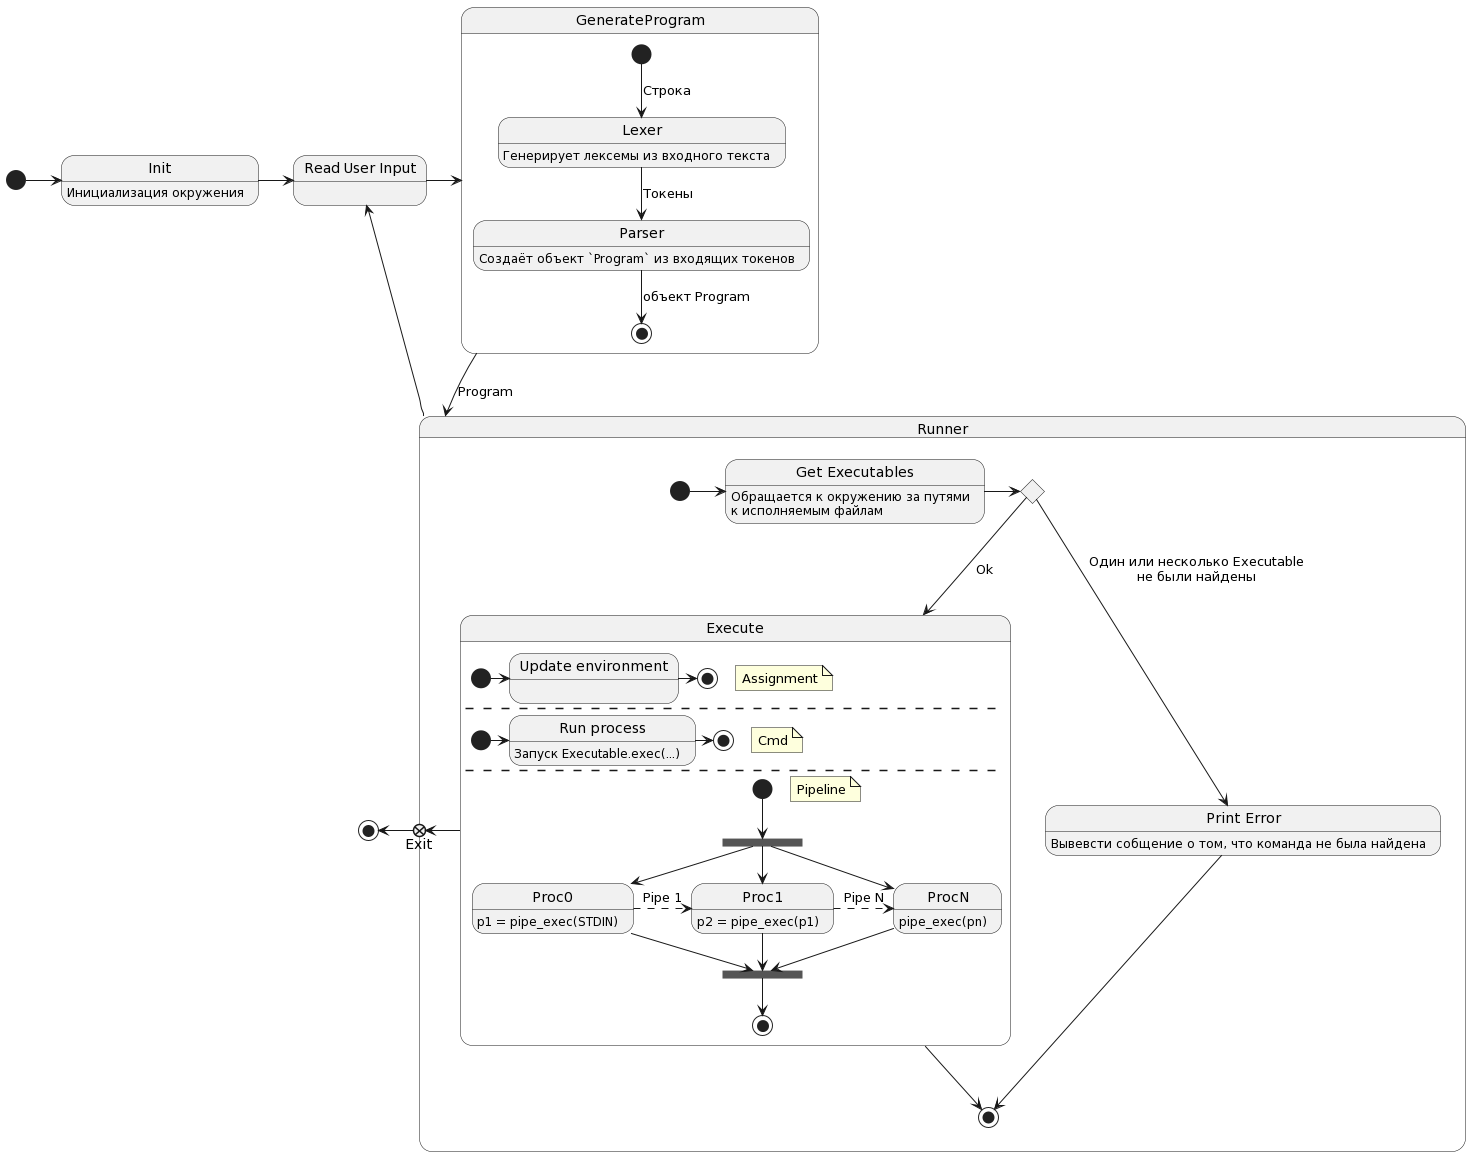

The diagram above was rendered by PlantUML. Its source (embedded in the PNG):
@startuml
state GenerateProgram {
  Lexer: Генерирует лексемы из входного текста
  Parser: Создаёт объект `Program` из входящих токенов
  [*] --> Lexer : Строка
  Lexer --> Parser : Токены
  Parser --> [*] : объект Program
}


state Runner {
  state execChoice <<choice>>
  state "Exit" as execExit <<exitPoint>>
  state "Get Executables" as GetExecutables: Обращается к окружению за путями\nк исполняемым файлам
  state "Print Error" as PrintError:  Вывевсти собщение о том, что команда не была найдена

  [*] -> GetExecutables
  GetExecutables -> execChoice
  execChoice --> PrintError : Один или несколько Executable\nне были найдены
  execChoice --> Execute : Ok
  PrintError --> [*]
  Execute --> [*]
  Execute -> execExit
}

state Execute {

  note "Assignment" as ExN1
  state "Update environment" as updenv
  [*] -> updenv
  updenv -> [*]

  --

  note "Cmd" as ExN2
  state "Run process" as runprc : Запуск Executable.exec(...)
  [*] -> runprc 
  runprc -> [*]

  --

  note "Pipeline" as ExN3

  state f <<fork>>
  state j <<join>>
  [*] --> f
  j --> [*]

  f --> Proc0
  f --> Proc1
  f --> ProcN
  Proc0 --> j
  Proc1 --> j
  ProcN --> j

  Proc0: p1 = pipe_exec(STDIN)
  Proc1: p2 = pipe_exec(p1)
  ProcN: pipe_exec(pn)

  Proc0 -[dashed]> Proc1 : Pipe 1
  Proc1 -[dashed]> ProcN : Pipe N

}


[*] -> Init
Init: Инициализация окружения
Init -> ReadUserInput

state "Read User Input" as ReadUserInput

ReadUserInput -> GenerateProgram
GenerateProgram --> Runner : Program
ReadUserInput <- Runner
[*] <- execExit
@enduml